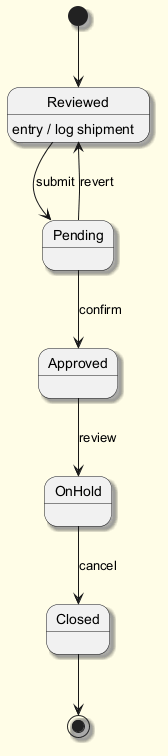

The diagram above was rendered by PlantUML. Its source (embedded in the PNG):
@startuml
skinparam backgroundColor #FFFDE7
skinparam classBackgroundColor #FFF9C4
skinparam classBorderColor #F57F17
skinparam shadowing true
[*] --> Reviewed
Reviewed --> Pending : submit
Reviewed : entry / log shipment
Pending --> Approved : confirm
Approved --> OnHold : review
OnHold --> Closed : cancel
Pending --> Reviewed : revert
Closed --> [*]
@enduml